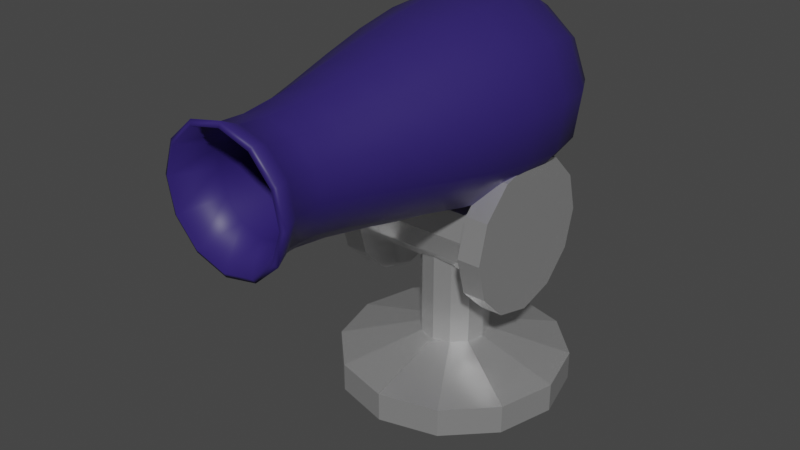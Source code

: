 # Source: Cannon_Model.blend  (saved by Blender 2.81.16; exported with 4.5.12 LTS)
import bpy
from mathutils import Matrix  # noqa: F401  (used for matrix-valued properties, if any)

bpy.ops.wm.read_factory_settings(use_empty=True)
scene = bpy.context.scene
scene.name = 'Scene'

# ---- materials (node trees are filled in below, after node groups)
mat_cannon_base = bpy.data.materials.new('Cannon Base')
mat_cannon_base.use_transparent_shadow = False
mat_cannon = bpy.data.materials.new('Cannon')
mat_cannon.use_transparent_shadow = False

# ---- material node trees
mat_cannon_base.use_nodes = True; mat_cannon_base.node_tree.nodes.clear()
_N = mat_cannon_base.node_tree.nodes; _L = mat_cannon_base.node_tree.links
n0 = _N.new('ShaderNodeOutputMaterial'); n0.name = 'Material Output'; n0.location = (300, 300)
n1 = _N.new('ShaderNodeBsdfPrincipled'); n1.name = 'Principled BSDF'; n1.location = (10, 300)
n1.distribution = 'GGX'
n1.subsurface_method = 'BURLEY'
n1.inputs[0].default_value = (0.6635, 0.6635, 0.6635, 1.0)
n1.inputs[1].default_value = 0.7339
n1.inputs[2].default_value = 0.2523
n1.inputs[3].default_value = 1.45
n1.inputs[13].default_value = 0.656
n1.inputs[27].default_value = (0.0, 0.0, 0.0, 1.0)
n1.inputs[28].default_value = 1.0
_L.new(n1.outputs[0], n0.inputs[0])
n0.is_active_output = True
mat_cannon.use_nodes = True; mat_cannon.node_tree.nodes.clear()
_N = mat_cannon.node_tree.nodes; _L = mat_cannon.node_tree.links
n0 = _N.new('ShaderNodeOutputMaterial'); n0.name = 'Material Output'; n0.location = (300, 300)
n1 = _N.new('ShaderNodeBsdfPrincipled'); n1.name = 'Principled BSDF'; n1.location = (10, 300)
n1.distribution = 'GGX'
n1.subsurface_method = 'BURLEY'
n1.inputs[0].default_value = (0.02812, 0.01535, 0.1413, 1.0)
n1.inputs[3].default_value = 1.45
n1.inputs[27].default_value = (0.0, 0.0, 0.0, 1.0)
n1.inputs[28].default_value = 1.0
_L.new(n1.outputs[0], n0.inputs[0])
n0.is_active_output = True

# ---- world
world_world = bpy.data.worlds.new('World'); scene.world = world_world
world_world.use_nodes = True; world_world.node_tree.nodes.clear()
_N = world_world.node_tree.nodes; _L = world_world.node_tree.links
n0 = _N.new('ShaderNodeOutputWorld'); n0.name = 'World Output'; n0.location = (300, 300)
n1 = _N.new('ShaderNodeBackground'); n1.name = 'Background'; n1.location = (10, 300)
n1.inputs[0].default_value = (0.05088, 0.05088, 0.05088, 1.0)
_L.new(n1.outputs[0], n0.inputs[0])
n0.is_active_output = True
world_world.color = (0.05088, 0.05088, 0.05088)
world_world.use_sun_shadow = False
world_world.sun_shadow_jitter_overblur = 0.0

# ---- meshes
me_circle = bpy.data.meshes.new('Circle')
me_circle.from_pydata([(0.25, 1.893e-08, 0.433), (0.433, 1.093e-08, 0.25), (0.5, -8.077e-15, -1.848e-07), (0.433, -1.093e-08, -0.25), (0.25, -1.893e-08, -0.433), (0.25, 0.125, 0.433), (0.433, 0.125, 0.25), (0.5, 0.125, -1.902e-07), (0.433, 0.125, -0.25), (0.25, 0.125, -0.433), (0.075, 0.2228, 0.1299), (0.1299, 0.2228, 0.075), (0.15, 0.2228, -1.139e-07), (0.1299, 0.2228, -0.075), (0.075, 0.2228, -0.1299), (0.075, 0.7228, 0.1299), (0.1299, 0.7228, 0.075), (0.15, 0.7228, -1.357e-07), (0.1299, 0.7228, -0.075), (0.075, 0.7228, -0.1299), (1.629e-07, 2.186e-08, 0.5), (-0.25, 1.893e-08, 0.433), (-0.433, 1.093e-08, 0.25), (-0.5, 6.166e-15, 1.411e-07), (-0.433, -1.093e-08, -0.25), (-0.25, -1.893e-08, -0.433), (-1.629e-07, -2.186e-08, -0.5), (1.629e-07, 0.125, 0.5), (-0.25, 0.125, 0.433), (-0.433, 0.125, 0.25), (-0.5, 0.125, 1.356e-07), (-0.433, 0.125, -0.25), (-0.25, 0.125, -0.433), (-1.629e-07, 0.125, -0.5), (4.888e-08, 0.2228, 0.15), (-0.075, 0.2228, 0.1299), (-0.1299, 0.2228, 0.075), (-0.15, 0.2228, -1.61e-08), (-0.1299, 0.2228, -0.075), (-0.075, 0.2228, -0.1299), (-4.888e-08, 0.2228, -0.15), (4.888e-08, 0.7228, 0.15), (-0.075, 0.7228, 0.1299), (-0.1299, 0.7228, 0.075), (-0.15, 0.7228, -3.795e-08), (-0.1299, 0.7228, -0.075), (-0.075, 0.7228, -0.1299), (-4.888e-08, 0.7228, -0.15)], [], [(3, 8, 7, 2), (0, 5, 27, 20), (4, 9, 8, 3), (1, 6, 5, 0), (26, 33, 9, 4), (2, 7, 6, 1), (6, 11, 10, 5), (33, 40, 14, 9), (7, 12, 11, 6), (8, 13, 12, 7), (5, 10, 34, 27), (9, 14, 13, 8), (14, 19, 18, 13), (11, 16, 15, 10), (40, 47, 19, 14), (12, 17, 16, 11), (13, 18, 17, 12), (10, 15, 41, 34), (24, 23, 30, 31), (21, 20, 27, 28), (25, 24, 31, 32), (22, 21, 28, 29), (26, 25, 32, 33), (23, 22, 29, 30), (29, 28, 35, 36), (33, 32, 39, 40), (30, 29, 36, 37), (31, 30, 37, 38), (28, 27, 34, 35), (32, 31, 38, 39), (39, 38, 45, 46), (36, 35, 42, 43), (40, 39, 46, 47), (37, 36, 43, 44), (38, 37, 44, 45), (35, 34, 41, 42)])
_uv = me_circle.uv_layers.new(name='UVMap')
_uv.uv.foreach_set('vector', [0.0, 0.0, 0.0, 0.0, 0.0, 0.0, 0.0, 0.0, 0.0, 0.0, 0.0, 0.0, 0.0, 0.0, 0.0, 0.0, 0.0, 0.0, 0.0, 0.0, 0.0, 0.0, 0.0, 0.0, 0.0, 0.0, 0.0, 0.0, 0.0, 0.0, 0.0, 0.0, 0.0, 0.0, 0.0, 0.0, 0.0, 0.0, 0.0, 0.0, 0.0, 0.0, 0.0, 0.0, 0.0, 0.0, 0.0, 0.0, 0.0, 0.0, 0.0, 0.0, 0.0, 0.0, 0.0, 0.0, 0.0, 0.0, 0.0, 0.0, 0.0, 0.0, 0.0, 0.0, 0.0, 0.0, 0.0, 0.0, 0.0, 0.0, 0.0, 0.0, 0.0, 0.0, 0.0, 0.0, 0.0, 0.0, 0.0, 0.0, 0.0, 0.0, 0.0, 0.0, 0.0, 0.0, 0.0, 0.0, 0.0, 0.0, 0.0, 0.0, 0.0, 0.0, 0.0, 0.0, 0.0, 0.0, 0.0, 0.0, 0.0, 0.0, 0.0, 0.0, 0.0, 0.0, 0.0, 0.0, 0.0, 0.0, 0.0, 0.0, 0.0, 0.0, 0.0, 0.0, 0.0, 0.0, 0.0, 0.0, 0.0, 0.0, 0.0, 0.0, 0.0, 0.0, 0.0, 0.0, 0.0, 0.0, 0.0, 0.0, 0.0, 0.0, 0.0, 0.0, 0.0, 0.0, 0.0, 0.0, 0.0, 0.0, 0.0, 0.0, 0.0, 0.0, 0.0, 0.0, 0.0, 0.0, 0.0, 0.0, 0.0, 0.0, 0.0, 0.0, 0.0, 0.0, 0.0, 0.0, 0.0, 0.0, 0.0, 0.0, 0.0, 0.0, 0.0, 0.0, 0.0, 0.0, 0.0, 0.0, 0.0, 0.0, 0.0, 0.0, 0.0, 0.0, 0.0, 0.0, 0.0, 0.0, 0.0, 0.0, 0.0, 0.0, 0.0, 0.0, 0.0, 0.0, 0.0, 0.0, 0.0, 0.0, 0.0, 0.0, 0.0, 0.0, 0.0, 0.0, 0.0, 0.0, 0.0, 0.0, 0.0, 0.0, 0.0, 0.0, 0.0, 0.0, 0.0, 0.0, 0.0, 0.0, 0.0, 0.0, 0.0, 0.0, 0.0, 0.0, 0.0, 0.0, 0.0, 0.0, 0.0, 0.0, 0.0, 0.0, 0.0, 0.0, 0.0, 0.0, 0.0, 0.0, 0.0, 0.0, 0.0, 0.0, 0.0, 0.0, 0.0, 0.0, 0.0, 0.0, 0.0, 0.0, 0.0, 0.0, 0.0, 0.0, 0.0, 0.0, 0.0, 0.0, 0.0, 0.0, 0.0, 0.0, 0.0, 0.0, 0.0, 0.0, 0.0, 0.0, 0.0, 0.0, 0.0, 0.0, 0.0, 0.0, 0.0, 0.0, 0.0, 0.0, 0.0, 0.0, 0.0, 0.0, 0.0, 0.0, 0.0, 0.0, 0.0, 0.0, 0.0, 0.0, 0.0, 0.0])
me_circle.materials.append(mat_cannon_base)
me_circle.use_remesh_fix_poles = True
me_circle.use_remesh_preserve_attributes = False
me_circle.use_mirror_vertex_groups = False
me_circle.update()
me_beziercurve = bpy.data.meshes.new('BezierCurve')
me_beziercurve.from_pydata([(-0.006185, 0.3238, -0.1029), (-0.01106, 0.3637, -0.07568), (-0.01483, 0.3859, -0.03455), (-0.01774, 0.3938, 0.01736), (-0.02001, 0.3906, 0.077), (-0.02188, 0.3798, 0.1413), (-0.02875, 0.3868, 0.2541), (-0.04003, 0.3976, 0.4226), (-0.05322, 0.4011, 0.6187), (-0.07239, 0.414, 0.8628), (-0.09171, 0.4359, 1.069), (-0.115, 0.4929, 1.239), (-0.03579, 0.3125, -0.1029), (-0.05995, 0.3446, -0.07568), (-0.07433, 0.362, -0.03455), (-0.08079, 0.3674, 0.01737), (-0.08118, 0.3635, 0.077), (-0.07737, 0.3532, 0.1413), (-0.08685, 0.3558, 0.2541), (-0.102, 0.3595, 0.4226), (-0.1152, 0.3559, 0.6187), (-0.1382, 0.3575, 0.8628), (-0.1659, 0.3669, 1.069), (-0.2145, 0.4046, 1.239), (-0.05579, 0.288, -0.1029), (-0.09277, 0.3037, -0.07568), (-0.1139, 0.3115, -0.03455), (-0.1222, 0.313, 0.01737), (-0.1206, 0.3094, 0.077), (-0.1121, 0.3024, 0.1413), (-0.1217, 0.2999, 0.2541), (-0.1366, 0.2955, 0.4226), (-0.1463, 0.2859, 0.6187), (-0.167, 0.2757, 0.8628), (-0.1957, 0.27, 1.069), (-0.2566, 0.2783, 1.239), (-0.06084, 0.2567, -0.1029), (-0.1007, 0.2518, -0.07568), (-0.123, 0.2481, -0.03455), (-0.1308, 0.2452, 0.01737), (-0.1277, 0.2429, 0.077), (-0.1168, 0.241, 0.1413), (-0.1239, 0.2341, 0.2541), (-0.1346, 0.2229, 0.4226), (-0.1381, 0.2097, 0.6187), (-0.151, 0.1905, 0.8628), (-0.173, 0.1712, 1.069), (-0.2299, 0.1479, 1.239), (-0.04958, 0.2271, -0.1029), (-0.08169, 0.2029, -0.07568), (-0.09905, 0.1886, -0.03455), (-0.1044, 0.1821, 0.01737), (-0.1006, 0.1817, 0.077), (-0.09023, 0.1855, 0.1413), (-0.09289, 0.176, 0.2541), (-0.09656, 0.1609, 0.4226), (-0.09301, 0.1477, 0.6187), (-0.0946, 0.1247, 0.8628), (-0.1039, 0.09697, 1.069), (-0.1416, 0.04836, 1.239), (-0.02503, 0.2071, -0.1029), (-0.04076, 0.1701, -0.07568), (-0.0486, 0.149, -0.03455), (-0.05003, 0.1407, 0.01736), (-0.04649, 0.1423, 0.077), (-0.03944, 0.1508, 0.1413), (-0.037, 0.1412, 0.2541), (-0.03262, 0.1263, 0.4226), (-0.02295, 0.1166, 0.6187), (-0.0128, 0.09588, 0.8628), (-0.00704, 0.06722, 1.069), (-0.01538, 0.006279, 1.239), (0.00623, 0.202, -0.1029), (0.0111, 0.1622, -0.07568), (0.01488, 0.1399, -0.03455), (0.01778, 0.132, 0.01737), (0.02005, 0.1352, 0.077), (0.02192, 0.1461, 0.1413), (0.0288, 0.139, 0.2541), (0.04007, 0.1283, 0.4226), (0.05326, 0.1247, 0.6187), (0.07243, 0.1118, 0.8628), (0.09175, 0.08991, 1.069), (0.115, 0.03296, 1.239), (0.03583, 0.2133, -0.1029), (0.06, 0.1812, -0.07568), (0.07438, 0.1638, -0.03455), (0.08083, 0.1585, 0.01737), (0.08123, 0.1623, 0.077), (0.07742, 0.1727, 0.1413), (0.08689, 0.17, 0.2541), (0.102, 0.1663, 0.4226), (0.1152, 0.1699, 0.6187), (0.1383, 0.1683, 0.8628), (0.166, 0.1589, 1.069), (0.2146, 0.1213, 1.239), (0.05584, 0.2379, -0.1029), (0.09282, 0.2221, -0.07568), (0.114, 0.2143, -0.03455), (0.1222, 0.2129, 0.01736), (0.1206, 0.2164, 0.077), (0.1122, 0.2234, 0.1413), (0.1217, 0.2259, 0.2541), (0.1367, 0.2303, 0.4226), (0.1463, 0.2399, 0.6187), (0.1671, 0.2501, 0.8628), (0.1957, 0.2558, 1.069), (0.2567, 0.2475, 1.239), (0.06089, 0.2691, -0.1029), (0.1008, 0.274, -0.07568), (0.123, 0.2778, -0.03455), (0.1309, 0.2807, 0.01737), (0.1277, 0.2829, 0.077), (0.1169, 0.2848, 0.1413), (0.1239, 0.2917, 0.2541), (0.1347, 0.303, 0.4226), (0.1382, 0.3162, 0.6187), (0.1511, 0.3353, 0.8628), (0.173, 0.3546, 1.069), (0.23, 0.3779, 1.239), (2.251e-05, 0.2629, -0.1133), (0.04963, 0.2987, -0.1029), (0.08174, 0.3229, -0.07568), (0.0991, 0.3373, -0.03455), (0.1045, 0.3437, 0.01737), (0.1006, 0.3441, 0.077), (0.09027, 0.3403, 0.1413), (0.09293, 0.3498, 0.2541), (0.09661, 0.3649, 0.4226), (0.09306, 0.3781, 0.6187), (0.09464, 0.4011, 0.8628), (0.104, 0.4289, 1.069), (0.1417, 0.4775, 1.239), (0.02508, 0.3187, -0.1029), (0.0408, 0.3557, -0.07568), (0.04865, 0.3768, -0.03455), (0.05007, 0.3851, 0.01737), (0.04653, 0.3835, 0.077), (0.03949, 0.3751, 0.1413), (0.03705, 0.3846, 0.2541), (0.03266, 0.3995, 0.4226), (0.023, 0.4092, 0.6187), (0.01284, 0.4299, 0.8628), (0.007086, 0.4586, 1.069), (0.01543, 0.5195, 1.239), (-0.01986, 0.4577, -0.4749), (-0.03567, 0.5874, -0.3858), (-0.04789, 0.6595, -0.2526), (-0.05723, 0.6846, -0.08832), (-0.06461, 0.6749, 0.09709), (-0.07092, 0.6414, 0.295), (-0.07701, 0.5945, 0.4966), (-0.0837, 0.5443, 0.6928), (-0.09167, 0.501, 0.8739), (-0.1013, 0.4746, 1.03), (-0.112, 0.4745, 1.149), (-0.1243, 0.5114, 1.229), (-0.1146, 0.4216, -0.4749), (-0.1931, 0.526, -0.3858), (-0.2398, 0.5824, -0.2526), (-0.2604, 0.5995, -0.08832), (-0.2619, 0.5874, 0.09709), (-0.2506, 0.5552, 0.295), (-0.2325, 0.5115, 0.4966), (-0.2132, 0.4648, 0.6928), (-0.1984, 0.4233, 0.8739), (-0.1935, 0.3956, 1.03), (-0.2028, 0.3901, 1.149), (-0.2319, 0.416, 1.229), (-0.1786, 0.3431, -0.4749), (-0.2988, 0.3942, -0.3858), (-0.3674, 0.4197, -0.2526), (-0.3938, 0.4242, -0.08832), (-0.3891, 0.4129, 0.09709), (-0.3632, 0.3907, 0.295), (-0.3256, 0.362, 0.4966), (-0.2856, 0.3311, 0.6928), (-0.252, 0.3026, 0.8739), (-0.2339, 0.281, 1.03), (-0.2392, 0.2717, 1.149), (-0.2773, 0.2795, 1.229), (-0.1947, 0.243, -0.4749), (-0.3244, 0.2272, -0.3858), (-0.3966, 0.215, -0.2526), (-0.4217, 0.2057, -0.08832), (-0.4119, 0.1983, 0.09709), (-0.3784, 0.192, 0.295), (-0.3315, 0.1859, 0.4966), (-0.2814, 0.1792, 0.6928), (-0.2381, 0.1712, 0.8739), (-0.2116, 0.1616, 1.03), (-0.2116, 0.1509, 1.149), (-0.2485, 0.1386, 1.229), (-0.1587, 0.1483, -0.4749), (-0.2631, 0.06977, -0.3858), (-0.3195, 0.02312, -0.2526), (-0.3366, 0.002482, -0.08832), (-0.3244, 0.0009633, 0.09709), (-0.2923, 0.01224, 0.295), (-0.2486, 0.03041, 0.4966), (-0.2018, 0.04969, 0.6928), (-0.1603, 0.06444, 0.8739), (-0.1326, 0.06936, 1.03), (-0.1272, 0.06009, 1.149), (-0.1531, 0.03101, 1.229), (-0.08013, 0.08431, -0.4749), (-0.1313, -0.03592, -0.3858), (-0.1568, -0.1045, -0.2526), (-0.1612, -0.1309, -0.08832), (-0.15, -0.1262, 0.09709), (-0.1278, -0.1003, 0.295), (-0.09905, -0.06276, 0.4966), (-0.06819, -0.02268, 0.6928), (-0.03962, 0.01085, 0.8739), (-0.0181, 0.02896, 1.03), (-0.008741, 0.02365, 1.149), (-0.0166, -0.01446, 1.229), (0.0199, 0.06816, -0.4749), (0.03572, -0.06154, -0.3858), (0.04794, -0.1337, -0.2526), (0.05727, -0.1588, -0.08832), (0.06465, -0.149, 0.09709), (0.07097, -0.1155, 0.295), (0.07706, -0.06866, 0.4966), (0.08374, -0.01853, 0.6928), (0.09172, 0.0248, 0.8739), (0.1013, 0.05124, 1.03), (0.1121, 0.05133, 1.149), (0.1243, 0.01439, 1.229), (4.922e-05, 0.2628, -0.5079), (0.1146, 0.1042, -0.4749), (0.1932, -0.0002208, -0.3858), (0.2398, -0.05658, -0.2526), (0.2604, -0.07367, -0.08832), (0.262, -0.06154, 0.09709), (0.2507, -0.02936, 0.295), (0.2325, 0.01428, 0.4966), (0.2132, 0.06104, 0.6928), (0.1985, 0.1025, 0.8739), (0.1936, 0.1302, 1.03), (0.2028, 0.1357, 1.149), (0.2319, 0.1098, 1.229), (0.1786, 0.1828, -0.4749), (0.2988, 0.1316, -0.3858), (0.3674, 0.1061, -0.2526), (0.3938, 0.1016, -0.08832), (0.3891, 0.1129, 0.09709), (0.3632, 0.1351, 0.295), (0.3257, 0.1638, 0.4966), (0.2856, 0.1947, 0.6928), (0.2521, 0.2233, 0.8739), (0.234, 0.2448, 1.03), (0.2393, 0.2541, 1.149), (0.2774, 0.2463, 1.229), (0.1948, 0.2828, -0.4749), (0.3245, 0.2986, -0.3858), (0.3966, 0.3108, -0.2526), (0.4217, 0.3202, -0.08832), (0.412, 0.3275, 0.09709), (0.3785, 0.3339, 0.295), (0.3316, 0.3399, 0.4966), (0.2815, 0.3466, 0.6928), (0.2381, 0.3546, 0.8739), (0.2117, 0.3642, 1.03), (0.2116, 0.3749, 1.149), (0.2485, 0.3872, 1.229), (0.1587, 0.3775, -0.4749), (0.2632, 0.456, -0.3858), (0.3195, 0.5027, -0.2526), (0.3366, 0.5233, -0.08832), (0.3245, 0.5249, 0.09709), (0.2923, 0.5136, 0.295), (0.2487, 0.4954, 0.4966), (0.2019, 0.4761, 0.6928), (0.1604, 0.4614, 0.8739), (0.1327, 0.4565, 1.03), (0.1272, 0.4657, 1.149), (0.1531, 0.4948, 1.229), (0.08018, 0.4415, -0.4749), (0.1313, 0.5617, -0.3858), (0.1568, 0.6303, -0.2526), (0.1613, 0.6567, -0.08832), (0.15, 0.652, 0.09709), (0.1278, 0.6261, 0.295), (0.09909, 0.5886, 0.4966), (0.06824, 0.5485, 0.6928), (0.03967, 0.515, 0.8739), (0.01814, 0.4969, 1.03), (0.008787, 0.5022, 1.149), (0.01665, 0.5403, 1.229)], [(120, 229)], [(120, 0, 12), (120, 12, 24), (120, 24, 36), (120, 36, 48), (120, 48, 60), (120, 60, 72), (120, 72, 84), (120, 84, 96), (120, 96, 108), (120, 108, 121), (120, 121, 133), (120, 133, 0), (0, 1, 13, 12), (12, 13, 25, 24), (24, 25, 37, 36), (36, 37, 49, 48), (48, 49, 61, 60), (60, 61, 73, 72), (72, 73, 85, 84), (84, 85, 97, 96), (96, 97, 109, 108), (108, 109, 122, 121), (121, 122, 134, 133), (133, 134, 1, 0), (1, 2, 14, 13), (13, 14, 26, 25), (25, 26, 38, 37), (37, 38, 50, 49), (49, 50, 62, 61), (61, 62, 74, 73), (73, 74, 86, 85), (85, 86, 98, 97), (97, 98, 110, 109), (109, 110, 123, 122), (122, 123, 135, 134), (134, 135, 2, 1), (2, 3, 15, 14), (14, 15, 27, 26), (26, 27, 39, 38), (38, 39, 51, 50), (50, 51, 63, 62), (62, 63, 75, 74), (74, 75, 87, 86), (86, 87, 99, 98), (98, 99, 111, 110), (110, 111, 124, 123), (123, 124, 136, 135), (135, 136, 3, 2), (3, 4, 16, 15), (15, 16, 28, 27), (27, 28, 40, 39), (39, 40, 52, 51), (51, 52, 64, 63), (63, 64, 76, 75), (75, 76, 88, 87), (87, 88, 100, 99), (99, 100, 112, 111), (111, 112, 125, 124), (124, 125, 137, 136), (136, 137, 4, 3), (4, 5, 17, 16), (16, 17, 29, 28), (28, 29, 41, 40), (40, 41, 53, 52), (52, 53, 65, 64), (64, 65, 77, 76), (76, 77, 89, 88), (88, 89, 101, 100), (100, 101, 113, 112), (112, 113, 126, 125), (125, 126, 138, 137), (137, 138, 5, 4), (5, 6, 18, 17), (17, 18, 30, 29), (29, 30, 42, 41), (41, 42, 54, 53), (53, 54, 66, 65), (65, 66, 78, 77), (77, 78, 90, 89), (89, 90, 102, 101), (101, 102, 114, 113), (113, 114, 127, 126), (126, 127, 139, 138), (138, 139, 6, 5), (6, 7, 19, 18), (18, 19, 31, 30), (30, 31, 43, 42), (42, 43, 55, 54), (54, 55, 67, 66), (66, 67, 79, 78), (78, 79, 91, 90), (90, 91, 103, 102), (102, 103, 115, 114), (114, 115, 128, 127), (127, 128, 140, 139), (139, 140, 7, 6), (7, 8, 20, 19), (19, 20, 32, 31), (31, 32, 44, 43), (43, 44, 56, 55), (55, 56, 68, 67), (67, 68, 80, 79), (79, 80, 92, 91), (91, 92, 104, 103), (103, 104, 116, 115), (115, 116, 129, 128), (128, 129, 141, 140), (140, 141, 8, 7), (8, 9, 21, 20), (20, 21, 33, 32), (32, 33, 45, 44), (44, 45, 57, 56), (56, 57, 69, 68), (68, 69, 81, 80), (80, 81, 93, 92), (92, 93, 105, 104), (104, 105, 117, 116), (116, 117, 130, 129), (129, 130, 142, 141), (141, 142, 9, 8), (9, 10, 22, 21), (21, 22, 34, 33), (33, 34, 46, 45), (45, 46, 58, 57), (57, 58, 70, 69), (69, 70, 82, 81), (81, 82, 94, 93), (93, 94, 106, 105), (105, 106, 118, 117), (117, 118, 131, 130), (130, 131, 143, 142), (142, 143, 10, 9), (10, 11, 23, 22), (22, 23, 35, 34), (34, 35, 47, 46), (46, 47, 59, 58), (58, 59, 71, 70), (70, 71, 83, 82), (82, 83, 95, 94), (94, 95, 107, 106), (106, 107, 119, 118), (118, 119, 132, 131), (131, 132, 144, 143), (143, 144, 11, 10), (229, 157, 145), (229, 169, 157), (229, 181, 169), (229, 193, 181), (229, 205, 193), (229, 217, 205), (229, 230, 217), (229, 242, 230), (229, 254, 242), (229, 266, 254), (229, 278, 266), (229, 145, 278), (145, 157, 158, 146), (157, 169, 170, 158), (169, 181, 182, 170), (181, 193, 194, 182), (193, 205, 206, 194), (205, 217, 218, 206), (217, 230, 231, 218), (230, 242, 243, 231), (242, 254, 255, 243), (254, 266, 267, 255), (266, 278, 279, 267), (278, 145, 146, 279), (146, 158, 159, 147), (158, 170, 171, 159), (170, 182, 183, 171), (182, 194, 195, 183), (194, 206, 207, 195), (206, 218, 219, 207), (218, 231, 232, 219), (231, 243, 244, 232), (243, 255, 256, 244), (255, 267, 268, 256), (267, 279, 280, 268), (279, 146, 147, 280), (147, 159, 160, 148), (159, 171, 172, 160), (171, 183, 184, 172), (183, 195, 196, 184), (195, 207, 208, 196), (207, 219, 220, 208), (219, 232, 233, 220), (232, 244, 245, 233), (244, 256, 257, 245), (256, 268, 269, 257), (268, 280, 281, 269), (280, 147, 148, 281), (148, 160, 161, 149), (160, 172, 173, 161), (172, 184, 185, 173), (184, 196, 197, 185), (196, 208, 209, 197), (208, 220, 221, 209), (220, 233, 234, 221), (233, 245, 246, 234), (245, 257, 258, 246), (257, 269, 270, 258), (269, 281, 282, 270), (281, 148, 149, 282), (149, 161, 162, 150), (161, 173, 174, 162), (173, 185, 186, 174), (185, 197, 198, 186), (197, 209, 210, 198), (209, 221, 222, 210), (221, 234, 235, 222), (234, 246, 247, 235), (246, 258, 259, 247), (258, 270, 271, 259), (270, 282, 283, 271), (282, 149, 150, 283), (150, 162, 163, 151), (162, 174, 175, 163), (174, 186, 187, 175), (186, 198, 199, 187), (198, 210, 211, 199), (210, 222, 223, 211), (222, 235, 236, 223), (235, 247, 248, 236), (247, 259, 260, 248), (259, 271, 272, 260), (271, 283, 284, 272), (283, 150, 151, 284), (151, 163, 164, 152), (163, 175, 176, 164), (175, 187, 188, 176), (187, 199, 200, 188), (199, 211, 212, 200), (211, 223, 224, 212), (223, 236, 237, 224), (236, 248, 249, 237), (248, 260, 261, 249), (260, 272, 273, 261), (272, 284, 285, 273), (284, 151, 152, 285), (152, 164, 165, 153), (164, 176, 177, 165), (176, 188, 189, 177), (188, 200, 201, 189), (200, 212, 213, 201), (212, 224, 225, 213), (224, 237, 238, 225), (237, 249, 250, 238), (249, 261, 262, 250), (261, 273, 274, 262), (273, 285, 286, 274), (285, 152, 153, 286), (153, 165, 166, 154), (165, 177, 178, 166), (177, 189, 190, 178), (189, 201, 202, 190), (201, 213, 214, 202), (213, 225, 226, 214), (225, 238, 239, 226), (238, 250, 251, 239), (250, 262, 263, 251), (262, 274, 275, 263), (274, 286, 287, 275), (286, 153, 154, 287), (154, 166, 167, 155), (166, 178, 179, 167), (178, 190, 191, 179), (190, 202, 203, 191), (202, 214, 215, 203), (214, 226, 227, 215), (226, 239, 240, 227), (239, 251, 252, 240), (251, 263, 264, 252), (263, 275, 276, 264), (275, 287, 288, 276), (287, 154, 155, 288), (155, 167, 168, 156), (167, 179, 180, 168), (179, 191, 192, 180), (191, 203, 204, 192), (203, 215, 216, 204), (215, 227, 228, 216), (227, 240, 241, 228), (240, 252, 253, 241), (252, 264, 265, 253), (264, 276, 277, 265), (276, 288, 289, 277), (288, 155, 156, 289), (23, 11, 156, 168), (35, 23, 168, 180), (47, 35, 180, 192), (59, 47, 192, 204), (71, 59, 204, 216), (83, 71, 216, 228), (95, 83, 228, 241), (107, 95, 241, 253), (119, 107, 253, 265), (132, 119, 265, 277), (144, 132, 277, 289), (11, 144, 289, 156)])
me_beziercurve.polygons.foreach_set('use_smooth', [True] * 300)
me_beziercurve.materials.append(mat_cannon)
me_beziercurve.use_remesh_fix_poles = True
me_beziercurve.use_remesh_preserve_attributes = False
me_beziercurve.use_mirror_vertex_groups = False
me_beziercurve.update()
me_circle_001 = bpy.data.meshes.new('Circle.001')
me_circle_001.from_pydata([(0.35, -0.401, 0.2841), (0.35, -0.5211, 0.164), (0.25, -0.4271, 0.1097), (0.35, -0.565, -2.308e-07), (0.25, -0.4271, -0.1097), (0.35, -0.5211, -0.164), (0.35, -0.401, -0.2841), (0.35, -0.237, -0.328), (0.25, -0.04695, -0.1097), (0.25, -0.01754, -3.482e-08), (0.25, -0.04695, 0.1097), (0.25, -0.1273, 0.1901), (0.1667, -0.237, 0.2195), (0.08333, -0.237, 0.2195), (0.08333, -0.3468, 0.1901), (0.1667, -0.3468, 0.1901), (0.08333, -0.4271, 0.1097), (0.1667, -0.4271, 0.1097), (0.08333, -0.4565, -1.016e-08), (0.1667, -0.4565, -3.731e-08), (0.08333, -0.4271, -0.1097), (0.1667, -0.4271, -0.1097), (0.08333, -0.3468, -0.1901), (0.1667, -0.3468, -0.1901), (0.08333, -0.237, -0.2195), (0.1667, -0.237, -0.2195), (0.08333, -0.1273, -0.1901), (0.1667, -0.1273, -0.1901), (0.08333, -0.04695, -0.1097), (0.1667, -0.04695, -0.1097), (0.08333, -0.01754, 1.948e-08), (0.1667, -0.01754, -7.67e-09), (0.08333, -0.04695, 0.1097), (0.1667, -0.04695, 0.1097), (0.08333, -0.1273, 0.1901), (0.1667, -0.1273, 0.1901), (0.25, -0.237, 0.328), (0.25, -0.07303, 0.2841), (0.25, 0.04703, 0.164), (0.25, 0.09097, -2.3e-07), (0.25, 0.04703, -0.164), (0.25, -0.07303, -0.2841), (0.25, -0.237, -0.328), (0.25, -0.401, -0.2841), (0.25, -0.5211, -0.164), (0.25, -0.565, -1.982e-07), (0.25, -0.5211, 0.164), (0.25, -0.401, 0.2841), (0.25, -0.237, 0.2196), (0.35, -0.07303, -0.2841), (0.35, 0.04703, -0.164), (0.35, 0.09097, -2.626e-07), (0.35, 0.04703, 0.164), (0.25, -0.1273, -0.1901), (0.25, -0.237, -0.2196), (0.25, -0.3468, -0.1901), (0.35, -0.07303, 0.2841), (0.25, -0.4566, -1.661e-07), (0.35, -0.237, 0.328), (0.25, -0.3468, 0.1901), (-0.35, -0.401, 0.2841), (-0.35, -0.5211, 0.164), (-0.25, -0.4271, 0.1097), (-0.35, -0.565, -2.726e-09), (-0.25, -0.4271, -0.1097), (-0.35, -0.5211, -0.164), (-0.35, -0.401, -0.2841), (-0.35, -0.237, -0.328), (-0.25, -0.04695, -0.1097), (-0.25, -0.01754, 1.281e-07), (-0.25, -0.04695, 0.1097), (-0.25, -0.1273, 0.1901), (-0.1667, -0.237, 0.2195), (-0.08333, -0.237, 0.2195), (7.152e-08, -0.237, 0.2195), (6.194e-08, -0.3468, 0.1901), (-0.08333, -0.3468, 0.1901), (-0.1667, -0.3468, 0.1901), (3.576e-08, -0.4271, 0.1097), (-0.08333, -0.4271, 0.1097), (-0.1667, -0.4271, 0.1097), (2.141e-13, -0.4565, 1.699e-08), (-0.08333, -0.4565, 4.415e-08), (-0.1667, -0.4565, 7.13e-08), (-3.576e-08, -0.4271, -0.1097), (-0.08333, -0.4271, -0.1097), (-0.1667, -0.4271, -0.1097), (-6.194e-08, -0.3468, -0.1901), (-0.08333, -0.3468, -0.1901), (-0.1667, -0.3468, -0.1901), (-7.152e-08, -0.237, -0.2195), (-0.08333, -0.237, -0.2195), (-0.1667, -0.237, -0.2195), (-6.194e-08, -0.1273, -0.1901), (-0.08333, -0.1273, -0.1901), (-0.1667, -0.1273, -0.1901), (-3.576e-08, -0.04695, -0.1097), (-0.08333, -0.04695, -0.1097), (-0.1667, -0.04695, -0.1097), (1.83e-13, -0.01754, 4.664e-08), (-0.08333, -0.01754, 7.379e-08), (-0.1667, -0.01754, 1.009e-07), (3.576e-08, -0.04695, 0.1097), (-0.08333, -0.04695, 0.1097), (-0.1667, -0.04695, 0.1097), (6.194e-08, -0.1273, 0.1901), (-0.08333, -0.1273, 0.1901), (-0.1667, -0.1273, 0.1901), (-0.25, -0.237, 0.328), (-0.25, -0.07303, 0.2841), (-0.25, 0.04703, 0.164), (-0.25, 0.09097, -6.711e-08), (-0.25, 0.04703, -0.164), (-0.25, -0.07303, -0.2841), (-0.25, -0.237, -0.328), (-0.25, -0.401, -0.2841), (-0.25, -0.5211, -0.164), (-0.25, -0.565, -3.531e-08), (-0.25, -0.5211, 0.164), (-0.25, -0.401, 0.2841), (-0.25, -0.237, 0.2196), (-0.35, -0.07303, -0.2841), (-0.35, 0.04703, -0.164), (-0.35, 0.09097, -3.453e-08), (-0.35, 0.04703, 0.164), (-0.25, -0.1273, -0.1901), (-0.25, -0.237, -0.2196), (-0.25, -0.3468, -0.1901), (-0.35, -0.07303, 0.2841), (-0.25, -0.4566, -3.205e-09), (-0.35, -0.237, 0.328), (-0.25, -0.3468, 0.1901)], [], [(48, 59, 2, 57, 4, 55, 54, 53, 8, 9, 10, 11), (11, 35, 12, 48), (35, 34, 13, 12), (34, 105, 74, 13), (10, 33, 35, 11), (33, 32, 34, 35), (32, 102, 105, 34), (9, 31, 33, 10), (31, 30, 32, 33), (30, 99, 102, 32), (8, 29, 31, 9), (29, 28, 30, 31), (28, 96, 99, 30), (53, 27, 29, 8), (27, 26, 28, 29), (26, 93, 96, 28), (54, 25, 27, 53), (25, 24, 26, 27), (24, 90, 93, 26), (55, 23, 25, 54), (23, 22, 24, 25), (22, 87, 90, 24), (4, 21, 23, 55), (21, 20, 22, 23), (20, 84, 87, 22), (57, 19, 21, 4), (19, 18, 20, 21), (18, 81, 84, 20), (2, 17, 19, 57), (17, 16, 18, 19), (16, 78, 81, 18), (59, 15, 17, 2), (15, 14, 16, 17), (14, 75, 78, 16), (48, 12, 15, 59), (12, 13, 14, 15), (13, 74, 75, 14), (43, 55, 54, 42), (40, 8, 9, 39), (47, 59, 2, 46), (37, 11, 48, 36), (44, 4, 55, 43), (41, 53, 8, 40), (36, 48, 59, 47), (38, 10, 11, 37), (45, 57, 4, 44), (42, 54, 53, 41), (39, 9, 10, 38), (46, 2, 57, 45), (40, 50, 49, 41), (47, 0, 58, 36), (37, 56, 52, 38), (44, 5, 3, 45), (41, 49, 7, 42), (38, 52, 51, 39), (45, 3, 1, 46), (42, 7, 6, 43), (39, 51, 50, 40), (46, 1, 0, 47), (36, 58, 56, 37), (43, 6, 5, 44), (58, 0, 1, 3, 5, 6, 7, 49, 50, 51, 52, 56), (120, 71, 70, 69, 68, 125, 126, 127, 64, 129, 62, 131), (71, 120, 72, 107), (107, 72, 73, 106), (106, 73, 74, 105), (70, 71, 107, 104), (104, 107, 106, 103), (103, 106, 105, 102), (69, 70, 104, 101), (101, 104, 103, 100), (100, 103, 102, 99), (68, 69, 101, 98), (98, 101, 100, 97), (97, 100, 99, 96), (125, 68, 98, 95), (95, 98, 97, 94), (94, 97, 96, 93), (126, 125, 95, 92), (92, 95, 94, 91), (91, 94, 93, 90), (127, 126, 92, 89), (89, 92, 91, 88), (88, 91, 90, 87), (64, 127, 89, 86), (86, 89, 88, 85), (85, 88, 87, 84), (129, 64, 86, 83), (83, 86, 85, 82), (82, 85, 84, 81), (62, 129, 83, 80), (80, 83, 82, 79), (79, 82, 81, 78), (131, 62, 80, 77), (77, 80, 79, 76), (76, 79, 78, 75), (120, 131, 77, 72), (72, 77, 76, 73), (73, 76, 75, 74), (115, 114, 126, 127), (112, 111, 69, 68), (119, 118, 62, 131), (109, 108, 120, 71), (116, 115, 127, 64), (113, 112, 68, 125), (108, 119, 131, 120), (110, 109, 71, 70), (117, 116, 64, 129), (114, 113, 125, 126), (111, 110, 70, 69), (118, 117, 129, 62), (112, 113, 121, 122), (119, 108, 130, 60), (109, 110, 124, 128), (116, 117, 63, 65), (113, 114, 67, 121), (110, 111, 123, 124), (117, 118, 61, 63), (114, 115, 66, 67), (111, 112, 122, 123), (118, 119, 60, 61), (108, 109, 128, 130), (115, 116, 65, 66), (130, 128, 124, 123, 122, 121, 67, 66, 65, 63, 61, 60)])
_uv = me_circle_001.uv_layers.new(name='UVMap')
_uv.uv.foreach_set('vector', [0.75, 0.49, 0.87, 0.4578, 0.9578, 0.37, 0.99, 0.25, 0.9578, 0.13, 0.87, 0.04215, 0.75, 0.01, 0.63, 0.04215, 0.5422, 0.13, 0.51, 0.25, 0.5422, 0.37, 0.63, 0.4578, 0.08333, 0.5, 0.08333, 0.5833, 7.451e-08, 0.5833, 7.451e-08, 0.5, 0.08333, 0.5833, 0.08333, 0.6667, 7.451e-08, 0.6667, 7.451e-08, 0.5833, 0.08333, 0.6667, 0.08333, 0.75, 7.451e-08, 0.75, 7.451e-08, 0.6667, 0.1667, 0.5, 0.1667, 0.5833, 0.08333, 0.5833, 0.08333, 0.5, 0.1667, 0.5833, 0.1667, 0.6667, 0.08333, 0.6667, 0.08333, 0.5833, 0.1667, 0.6667, 0.1667, 0.75, 0.08333, 0.75, 0.08333, 0.6667, 0.25, 0.5, 0.25, 0.5833, 0.1667, 0.5833, 0.1667, 0.5, 0.25, 0.5833, 0.25, 0.6667, 0.1667, 0.6667, 0.1667, 0.5833, 0.25, 0.6667, 0.25, 0.75, 0.1667, 0.75, 0.1667, 0.6667, 0.3333, 0.5, 0.3333, 0.5833, 0.25, 0.5833, 0.25, 0.5, 0.3333, 0.5833, 0.3333, 0.6667, 0.25, 0.6667, 0.25, 0.5833, 0.3333, 0.6667, 0.3333, 0.75, 0.25, 0.75, 0.25, 0.6667, 0.4167, 0.5, 0.4167, 0.5833, 0.3333, 0.5833, 0.3333, 0.5, 0.4167, 0.5833, 0.4167, 0.6667, 0.3333, 0.6667, 0.3333, 0.5833, 0.4167, 0.6667, 0.4167, 0.75, 0.3333, 0.75, 0.3333, 0.6667, 0.5, 0.5, 0.5, 0.5833, 0.4167, 0.5833, 0.4167, 0.5, 0.5, 0.5833, 0.5, 0.6667, 0.4167, 0.6667, 0.4167, 0.5833, 0.5, 0.6667, 0.5, 0.75, 0.4167, 0.75, 0.4167, 0.6667, 0.5833, 0.5, 0.5833, 0.5833, 0.5, 0.5833, 0.5, 0.5, 0.5833, 0.5833, 0.5833, 0.6667, 0.5, 0.6667, 0.5, 0.5833, 0.5833, 0.6667, 0.5833, 0.75, 0.5, 0.75, 0.5, 0.6667, 0.6667, 0.5, 0.6667, 0.5833, 0.5833, 0.5833, 0.5833, 0.5, 0.6667, 0.5833, 0.6667, 0.6667, 0.5833, 0.6667, 0.5833, 0.5833, 0.6667, 0.6667, 0.6667, 0.75, 0.5833, 0.75, 0.5833, 0.6667, 0.75, 0.5, 0.75, 0.5833, 0.6667, 0.5833, 0.6667, 0.5, 0.75, 0.5833, 0.75, 0.6667, 0.6667, 0.6667, 0.6667, 0.5833, 0.75, 0.6667, 0.75, 0.75, 0.6667, 0.75, 0.6667, 0.6667, 0.8333, 0.5, 0.8333, 0.5833, 0.75, 0.5833, 0.75, 0.5, 0.8333, 0.5833, 0.8333, 0.6667, 0.75, 0.6667, 0.75, 0.5833, 0.8333, 0.6667, 0.8333, 0.75, 0.75, 0.75, 0.75, 0.6667, 0.9167, 0.5, 0.9167, 0.5833, 0.8333, 0.5833, 0.8333, 0.5, 0.9167, 0.5833, 0.9167, 0.6667, 0.8333, 0.6667, 0.8333, 0.5833, 0.9167, 0.6667, 0.9167, 0.75, 0.8333, 0.75, 0.8333, 0.6667, 1.0, 0.5, 1.0, 0.5833, 0.9167, 0.5833, 0.9167, 0.5, 1.0, 0.5833, 1.0, 0.6667, 0.9167, 0.6667, 0.9167, 0.5833, 1.0, 0.6667, 1.0, 0.75, 0.9167, 0.75, 0.9167, 0.6667, 0.0, 0.0, 0.0, 0.0, 0.0, 0.0, 0.0, 0.0, 0.0, 0.0, 0.0, 0.0, 0.0, 0.0, 0.0, 0.0, 0.0, 0.0, 0.0, 0.0, 0.0, 0.0, 0.0, 0.0, 0.0, 0.0, 0.0, 0.0, 0.0, 0.0, 0.0, 0.0, 0.0, 0.0, 0.0, 0.0, 0.0, 0.0, 0.0, 0.0, 0.0, 0.0, 0.0, 0.0, 0.0, 0.0, 0.0, 0.0, 0.0, 0.0, 0.0, 0.0, 0.0, 0.0, 0.0, 0.0, 0.0, 0.0, 0.0, 0.0, 0.0, 0.0, 0.0, 0.0, 0.0, 0.0, 0.0, 0.0, 0.0, 0.0, 0.0, 0.0, 0.0, 0.0, 0.0, 0.0, 0.0, 0.0, 0.0, 0.0, 0.0, 0.0, 0.0, 0.0, 0.0, 0.0, 0.0, 0.0, 0.0, 0.0, 0.0, 0.0, 0.0, 0.0, 0.0, 0.0, 0.0, 0.0, 0.0, 0.0, 0.0, 0.0, 0.0, 0.0, 0.0, 0.0, 0.0, 0.0, 0.0, 0.0, 0.0, 0.0, 0.0, 0.0, 0.0, 0.0, 0.0, 0.0, 0.0, 0.0, 0.0, 0.0, 0.0, 0.0, 0.0, 0.0, 0.0, 0.0, 0.0, 0.0, 0.0, 0.0, 0.0, 0.0, 0.0, 0.0, 0.0, 0.0, 0.0, 0.0, 0.0, 0.0, 0.0, 0.0, 0.0, 0.0, 0.0, 0.0, 0.0, 0.0, 0.0, 0.0, 0.0, 0.0, 0.0, 0.0, 0.0, 0.0, 0.0, 0.0, 0.0, 0.0, 0.0, 0.0, 0.0, 0.0, 0.0, 0.0, 0.0, 0.0, 0.0, 0.0, 0.0, 0.0, 0.0, 0.0, 0.0, 0.0, 0.0, 0.0, 0.0, 0.0, 0.0, 0.0, 0.0, 0.0, 0.0, 0.0, 0.0, 0.0, 0.0, 0.0, 0.0, 0.0, 0.0, 0.0, 0.0, 0.0, 0.0, 0.0, 0.0, 0.0, 0.0, 0.0, 0.0, 0.0, 0.0, 0.0, 0.0, 0.0, 0.0, 0.0, 0.0, 0.0, 0.0, 0.0, 0.75, 0.49, 0.63, 0.4578, 0.5422, 0.37, 0.51, 0.25, 0.5422, 0.13, 0.63, 0.04215, 0.75, 0.01, 0.87, 0.04215, 0.9578, 0.13, 0.99, 0.25, 0.9578, 0.37, 0.87, 0.4578, 0.08333, 0.5, 7.451e-08, 0.5, 7.451e-08, 0.5833, 0.08333, 0.5833, 0.08333, 0.5833, 7.451e-08, 0.5833, 7.451e-08, 0.6667, 0.08333, 0.6667, 0.08333, 0.6667, 7.451e-08, 0.6667, 7.451e-08, 0.75, 0.08333, 0.75, 0.1667, 0.5, 0.08333, 0.5, 0.08333, 0.5833, 0.1667, 0.5833, 0.1667, 0.5833, 0.08333, 0.5833, 0.08333, 0.6667, 0.1667, 0.6667, 0.1667, 0.6667, 0.08333, 0.6667, 0.08333, 0.75, 0.1667, 0.75, 0.25, 0.5, 0.1667, 0.5, 0.1667, 0.5833, 0.25, 0.5833, 0.25, 0.5833, 0.1667, 0.5833, 0.1667, 0.6667, 0.25, 0.6667, 0.25, 0.6667, 0.1667, 0.6667, 0.1667, 0.75, 0.25, 0.75, 0.3333, 0.5, 0.25, 0.5, 0.25, 0.5833, 0.3333, 0.5833, 0.3333, 0.5833, 0.25, 0.5833, 0.25, 0.6667, 0.3333, 0.6667, 0.3333, 0.6667, 0.25, 0.6667, 0.25, 0.75, 0.3333, 0.75, 0.4167, 0.5, 0.3333, 0.5, 0.3333, 0.5833, 0.4167, 0.5833, 0.4167, 0.5833, 0.3333, 0.5833, 0.3333, 0.6667, 0.4167, 0.6667, 0.4167, 0.6667, 0.3333, 0.6667, 0.3333, 0.75, 0.4167, 0.75, 0.5, 0.5, 0.4167, 0.5, 0.4167, 0.5833, 0.5, 0.5833, 0.5, 0.5833, 0.4167, 0.5833, 0.4167, 0.6667, 0.5, 0.6667, 0.5, 0.6667, 0.4167, 0.6667, 0.4167, 0.75, 0.5, 0.75, 0.5833, 0.5, 0.5, 0.5, 0.5, 0.5833, 0.5833, 0.5833, 0.5833, 0.5833, 0.5, 0.5833, 0.5, 0.6667, 0.5833, 0.6667, 0.5833, 0.6667, 0.5, 0.6667, 0.5, 0.75, 0.5833, 0.75, 0.6667, 0.5, 0.5833, 0.5, 0.5833, 0.5833, 0.6667, 0.5833, 0.6667, 0.5833, 0.5833, 0.5833, 0.5833, 0.6667, 0.6667, 0.6667, 0.6667, 0.6667, 0.5833, 0.6667, 0.5833, 0.75, 0.6667, 0.75, 0.75, 0.5, 0.6667, 0.5, 0.6667, 0.5833, 0.75, 0.5833, 0.75, 0.5833, 0.6667, 0.5833, 0.6667, 0.6667, 0.75, 0.6667, 0.75, 0.6667, 0.6667, 0.6667, 0.6667, 0.75, 0.75, 0.75, 0.8333, 0.5, 0.75, 0.5, 0.75, 0.5833, 0.8333, 0.5833, 0.8333, 0.5833, 0.75, 0.5833, 0.75, 0.6667, 0.8333, 0.6667, 0.8333, 0.6667, 0.75, 0.6667, 0.75, 0.75, 0.8333, 0.75, 0.9167, 0.5, 0.8333, 0.5, 0.8333, 0.5833, 0.9167, 0.5833, 0.9167, 0.5833, 0.8333, 0.5833, 0.8333, 0.6667, 0.9167, 0.6667, 0.9167, 0.6667, 0.8333, 0.6667, 0.8333, 0.75, 0.9167, 0.75, 1.0, 0.5, 0.9167, 0.5, 0.9167, 0.5833, 1.0, 0.5833, 1.0, 0.5833, 0.9167, 0.5833, 0.9167, 0.6667, 1.0, 0.6667, 1.0, 0.6667, 0.9167, 0.6667, 0.9167, 0.75, 1.0, 0.75, 0.0, 0.0, 0.0, 0.0, 0.0, 0.0, 0.0, 0.0, 0.0, 0.0, 0.0, 0.0, 0.0, 0.0, 0.0, 0.0, 0.0, 0.0, 0.0, 0.0, 0.0, 0.0, 0.0, 0.0, 0.0, 0.0, 0.0, 0.0, 0.0, 0.0, 0.0, 0.0, 0.0, 0.0, 0.0, 0.0, 0.0, 0.0, 0.0, 0.0, 0.0, 0.0, 0.0, 0.0, 0.0, 0.0, 0.0, 0.0, 0.0, 0.0, 0.0, 0.0, 0.0, 0.0, 0.0, 0.0, 0.0, 0.0, 0.0, 0.0, 0.0, 0.0, 0.0, 0.0, 0.0, 0.0, 0.0, 0.0, 0.0, 0.0, 0.0, 0.0, 0.0, 0.0, 0.0, 0.0, 0.0, 0.0, 0.0, 0.0, 0.0, 0.0, 0.0, 0.0, 0.0, 0.0, 0.0, 0.0, 0.0, 0.0, 0.0, 0.0, 0.0, 0.0, 0.0, 0.0, 0.0, 0.0, 0.0, 0.0, 0.0, 0.0, 0.0, 0.0, 0.0, 0.0, 0.0, 0.0, 0.0, 0.0, 0.0, 0.0, 0.0, 0.0, 0.0, 0.0, 0.0, 0.0, 0.0, 0.0, 0.0, 0.0, 0.0, 0.0, 0.0, 0.0, 0.0, 0.0, 0.0, 0.0, 0.0, 0.0, 0.0, 0.0, 0.0, 0.0, 0.0, 0.0, 0.0, 0.0, 0.0, 0.0, 0.0, 0.0, 0.0, 0.0, 0.0, 0.0, 0.0, 0.0, 0.0, 0.0, 0.0, 0.0, 0.0, 0.0, 0.0, 0.0, 0.0, 0.0, 0.0, 0.0, 0.0, 0.0, 0.0, 0.0, 0.0, 0.0, 0.0, 0.0, 0.0, 0.0, 0.0, 0.0, 0.0, 0.0, 0.0, 0.0, 0.0, 0.0, 0.0, 0.0, 0.0, 0.0, 0.0, 0.0, 0.0, 0.0, 0.0, 0.0, 0.0, 0.0, 0.0, 0.0, 0.0, 0.0, 0.0, 0.0, 0.0, 0.0, 0.0, 0.0, 0.0, 0.0, 0.0, 0.0, 0.0, 0.0, 0.0, 0.0, 0.0, 0.0, 0.0, 0.0, 0.0, 0.0])
me_circle_001.materials.append(mat_cannon_base)
me_circle_001.use_remesh_fix_poles = True
me_circle_001.use_remesh_preserve_attributes = False
me_circle_001.use_mirror_vertex_groups = False
me_circle_001.update()

# ---- objects
ob_cannon_base = bpy.data.objects.new('Cannon Base', me_circle)
ob_cannon_pipe = bpy.data.objects.new('Cannon Pipe', me_beziercurve)
ob_cannon_shaft = bpy.data.objects.new('Cannon Shaft', me_circle_001)

# ---- transforms, parenting, visibility, modifiers, constraints
ob_cannon_base.location = (0.0, 0.0, 0.0)
ob_cannon_base.rotation_euler = (1.571, -0.0, 0.0)
ob_cannon_base.scale = (0.4219, 0.4219, 0.4219)
ob_cannon_base.lineart.crease_threshold = 0.0
ob_cannon_pipe.parent = ob_cannon_shaft
ob_cannon_pipe.matrix_parent_inverse = Matrix(((1.778, 0.0, 0.0, -0.0), (0.0, -7.771e-08, 1.778, -0.75), (0.0, -1.778, -7.771e-08, 5.927e-08), (-0.0, 0.0, -0.0, 1.0)))
ob_cannon_pipe.location = (0.0, 1.49e-08, 0.4219)
ob_cannon_pipe.rotation_euler = (1.571, -0.0, 0.0)
ob_cannon_pipe.scale = (0.5625, 0.5625, 0.5625)
ob_cannon_pipe.lineart.crease_threshold = 0.0
ob_cannon_shaft.location = (0.0, 1.49e-08, 0.4219)
ob_cannon_shaft.rotation_euler = (1.571, -0.0, 0.0)
ob_cannon_shaft.scale = (0.4219, 0.4219, 0.4219)
ob_cannon_shaft.lineart.crease_threshold = 0.0

# ---- collection membership
scene.collection.objects.link(ob_cannon_base)
scene.collection.objects.link(ob_cannon_pipe)
scene.collection.objects.link(ob_cannon_shaft)

# ---- scene / render settings (as saved in the file)
scene.frame_start = 1; scene.frame_end = 250; scene.frame_set(1)
scene.render.engine = 'BLENDER_EEVEE_NEXT'
scene.cycles.use_denoising = False
scene.cycles.samples = 128
scene.cycles.sampling_pattern = 'TABULATED_SOBOL'
scene.cycles.use_adaptive_sampling = False
scene.cycles.use_light_tree = False
scene.view_settings.view_transform = 'Filmic'
bpy.context.view_layer.update()

# ---- added for rendering (the .blend has no active camera and no usable light): camera, sun
cam_auto = bpy.data.cameras.new('AutoCamera')
cam_auto.lens = 50.0
cam_auto.sensor_width = 36.0
cam_auto.clip_end = 1000.0
ob_auto_camera = bpy.data.objects.new('AutoCamera', cam_auto)
scene.collection.objects.link(ob_auto_camera)
ob_auto_camera.location = (1.02464, -1.38385, 1.17506)
ob_auto_camera.rotation_euler = (1.09748, -7.21219e-08, 0.694738)
scene.camera = ob_auto_camera
light_auto_sun = bpy.data.lights.new('AutoSun', 'SUN')
light_auto_sun.energy = 3.0
light_auto_sun.angle = 0.0523599
ob_auto_sun = bpy.data.objects.new('AutoSun', light_auto_sun)
scene.collection.objects.link(ob_auto_sun)
ob_auto_sun.rotation_euler = (0.872665, 0.174533, 0.523599)
bpy.context.view_layer.update()
